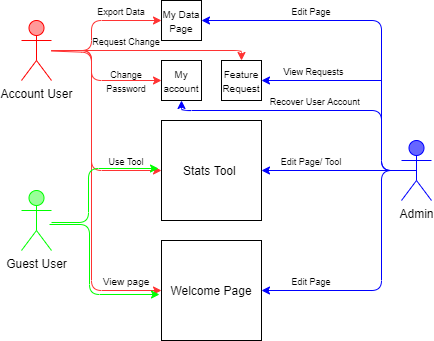

The diagram above was exported from draw.io. Its source (the exported page's mxGraphModel, read from the mxfile embedded in the PNG):
<mxGraphModel dx="1022" dy="738" grid="1" gridSize="10" guides="1" tooltips="1" connect="1" arrows="1" fold="1" page="1" pageScale="1" pageWidth="850" pageHeight="1100" math="0" shadow="0">
  <root>
    <mxCell id="0" />
    <mxCell id="1" parent="0" />
    <mxCell id="M932ztPuYHfAt_Os0B0Q-1" value="Account User" style="shape=umlActor;verticalLabelPosition=bottom;verticalAlign=top;html=1;outlineConnect=0;strokeColor=#FF0000;fillColor=#FF9999;" vertex="1" parent="1">
      <mxGeometry x="170" y="210" width="30" height="60" as="geometry" />
    </mxCell>
    <mxCell id="M932ztPuYHfAt_Os0B0Q-2" value="Guest User&lt;br&gt;" style="shape=umlActor;verticalLabelPosition=bottom;verticalAlign=top;html=1;outlineConnect=0;strokeColor=#00FF00;fillColor=#99FF99;" vertex="1" parent="1">
      <mxGeometry x="170" y="380" width="30" height="60" as="geometry" />
    </mxCell>
    <mxCell id="M932ztPuYHfAt_Os0B0Q-3" value="Admin&lt;br&gt;" style="shape=umlActor;verticalLabelPosition=bottom;verticalAlign=top;html=1;outlineConnect=0;strokeColor=#0000FF;fillColor=#6666FF;" vertex="1" parent="1">
      <mxGeometry x="550" y="330" width="30" height="60" as="geometry" />
    </mxCell>
    <mxCell id="M932ztPuYHfAt_Os0B0Q-4" value="Welcome Page" style="whiteSpace=wrap;html=1;aspect=fixed;strokeColor=#000000;fillColor=#FFFFFF;" vertex="1" parent="1">
      <mxGeometry x="310" y="430" width="100" height="100" as="geometry" />
    </mxCell>
    <mxCell id="M932ztPuYHfAt_Os0B0Q-5" value="Stats Tool&amp;nbsp;" style="whiteSpace=wrap;html=1;aspect=fixed;strokeColor=#000000;fillColor=#FFFFFF;" vertex="1" parent="1">
      <mxGeometry x="310" y="310" width="100" height="100" as="geometry" />
    </mxCell>
    <mxCell id="M932ztPuYHfAt_Os0B0Q-6" value="&lt;font style=&quot;font-size: 10px&quot;&gt;My Data Page&lt;/font&gt;" style="whiteSpace=wrap;html=1;aspect=fixed;strokeColor=#000000;fillColor=#FFFFFF;" vertex="1" parent="1">
      <mxGeometry x="310" y="190" width="40" height="40" as="geometry" />
    </mxCell>
    <mxCell id="M932ztPuYHfAt_Os0B0Q-7" value="&lt;font style=&quot;font-size: 10px&quot;&gt;Feature Request&lt;/font&gt;" style="whiteSpace=wrap;html=1;aspect=fixed;strokeColor=#000000;fillColor=#FFFFFF;" vertex="1" parent="1">
      <mxGeometry x="370" y="250" width="40" height="40" as="geometry" />
    </mxCell>
    <mxCell id="M932ztPuYHfAt_Os0B0Q-8" value="&lt;font style=&quot;font-size: 10px&quot;&gt;My account&lt;/font&gt;" style="rounded=0;whiteSpace=wrap;html=1;strokeColor=#000000;fillColor=#FFFFFF;" vertex="1" parent="1">
      <mxGeometry x="310" y="250" width="40" height="40" as="geometry" />
    </mxCell>
    <mxCell id="M932ztPuYHfAt_Os0B0Q-9" value="" style="endArrow=classic;html=1;entryX=0;entryY=0.5;entryDx=0;entryDy=0;strokeColor=#FF3333;" edge="1" parent="1" source="M932ztPuYHfAt_Os0B0Q-1" target="M932ztPuYHfAt_Os0B0Q-5">
      <mxGeometry width="50" height="50" relative="1" as="geometry">
        <mxPoint x="730" y="500" as="sourcePoint" />
        <mxPoint x="780" y="450" as="targetPoint" />
        <Array as="points">
          <mxPoint x="240" y="240" />
          <mxPoint x="240" y="360" />
        </Array>
      </mxGeometry>
    </mxCell>
    <mxCell id="M932ztPuYHfAt_Os0B0Q-10" value="" style="endArrow=classic;html=1;entryX=0;entryY=0.5;entryDx=0;entryDy=0;strokeColor=#FF3333;" edge="1" parent="1" source="M932ztPuYHfAt_Os0B0Q-1" target="M932ztPuYHfAt_Os0B0Q-6">
      <mxGeometry width="50" height="50" relative="1" as="geometry">
        <mxPoint x="200" y="90" as="sourcePoint" />
        <mxPoint x="310" y="210" as="targetPoint" />
        <Array as="points">
          <mxPoint x="240" y="240" />
          <mxPoint x="240" y="210" />
        </Array>
      </mxGeometry>
    </mxCell>
    <mxCell id="M932ztPuYHfAt_Os0B0Q-11" value="" style="endArrow=classic;html=1;entryX=0;entryY=0.5;entryDx=0;entryDy=0;strokeColor=#FF3333;" edge="1" parent="1" source="M932ztPuYHfAt_Os0B0Q-1" target="M932ztPuYHfAt_Os0B0Q-8">
      <mxGeometry width="50" height="50" relative="1" as="geometry">
        <mxPoint x="210" y="250" as="sourcePoint" />
        <mxPoint x="320" y="220.0000000000001" as="targetPoint" />
        <Array as="points">
          <mxPoint x="240" y="242" />
          <mxPoint x="240" y="270" />
        </Array>
      </mxGeometry>
    </mxCell>
    <mxCell id="M932ztPuYHfAt_Os0B0Q-12" value="" style="endArrow=classic;html=1;entryX=0.5;entryY=0;entryDx=0;entryDy=0;strokeColor=#FF3333;" edge="1" parent="1" source="M932ztPuYHfAt_Os0B0Q-1" target="M932ztPuYHfAt_Os0B0Q-7">
      <mxGeometry width="50" height="50" relative="1" as="geometry">
        <mxPoint x="220" y="260" as="sourcePoint" />
        <mxPoint x="330" y="230.0000000000001" as="targetPoint" />
        <Array as="points">
          <mxPoint x="390" y="240" />
        </Array>
      </mxGeometry>
    </mxCell>
    <mxCell id="M932ztPuYHfAt_Os0B0Q-13" value="" style="endArrow=classic;html=1;entryX=0;entryY=0.5;entryDx=0;entryDy=0;strokeColor=#FF3333;" edge="1" parent="1" source="M932ztPuYHfAt_Os0B0Q-1" target="M932ztPuYHfAt_Os0B0Q-4">
      <mxGeometry width="50" height="50" relative="1" as="geometry">
        <mxPoint x="230" y="270" as="sourcePoint" />
        <mxPoint x="340" y="240.0000000000001" as="targetPoint" />
        <Array as="points">
          <mxPoint x="240" y="240" />
          <mxPoint x="240" y="480" />
        </Array>
      </mxGeometry>
    </mxCell>
    <mxCell id="M932ztPuYHfAt_Os0B0Q-14" value="&lt;font style=&quot;font-size: 9px&quot;&gt;Export Data&lt;/font&gt;" style="text;html=1;strokeColor=none;fillColor=none;align=center;verticalAlign=middle;whiteSpace=wrap;rounded=0;" vertex="1" parent="1">
      <mxGeometry x="240" y="190" width="60" height="20" as="geometry" />
    </mxCell>
    <mxCell id="M932ztPuYHfAt_Os0B0Q-15" value="&lt;font style=&quot;font-size: 9px&quot;&gt;Request Change&lt;/font&gt;" style="text;html=1;strokeColor=none;fillColor=none;align=center;verticalAlign=middle;whiteSpace=wrap;rounded=0;" vertex="1" parent="1">
      <mxGeometry x="240" y="220" width="70" height="20" as="geometry" />
    </mxCell>
    <mxCell id="M932ztPuYHfAt_Os0B0Q-16" value="&lt;font style=&quot;font-size: 9px&quot;&gt;Change Password&lt;/font&gt;" style="text;html=1;strokeColor=none;fillColor=none;align=center;verticalAlign=middle;whiteSpace=wrap;rounded=0;" vertex="1" parent="1">
      <mxGeometry x="240" y="260" width="70" height="20" as="geometry" />
    </mxCell>
    <mxCell id="M932ztPuYHfAt_Os0B0Q-17" value="&lt;font style=&quot;font-size: 9px&quot;&gt;Use Tool&lt;/font&gt;" style="text;html=1;strokeColor=none;fillColor=none;align=center;verticalAlign=middle;whiteSpace=wrap;rounded=0;" vertex="1" parent="1">
      <mxGeometry x="240" y="340" width="70" height="20" as="geometry" />
    </mxCell>
    <mxCell id="M932ztPuYHfAt_Os0B0Q-18" value="&lt;font size=&quot;1&quot;&gt;View page&lt;/font&gt;" style="text;html=1;strokeColor=none;fillColor=none;align=center;verticalAlign=middle;whiteSpace=wrap;rounded=0;" vertex="1" parent="1">
      <mxGeometry x="240" y="460" width="70" height="20" as="geometry" />
    </mxCell>
    <mxCell id="M932ztPuYHfAt_Os0B0Q-19" value="" style="endArrow=classic;html=1;strokeColor=#00FF00;entryX=1;entryY=1;entryDx=0;entryDy=0;fontStyle=1" edge="1" parent="1">
      <mxGeometry width="50" height="50" relative="1" as="geometry">
        <mxPoint x="198" y="414" as="sourcePoint" />
        <mxPoint x="308" y="484" as="targetPoint" />
        <Array as="points">
          <mxPoint x="238" y="414" />
          <mxPoint x="238" y="484" />
        </Array>
      </mxGeometry>
    </mxCell>
    <mxCell id="M932ztPuYHfAt_Os0B0Q-20" value="" style="endArrow=classic;html=1;strokeColor=#00FF00;entryX=1;entryY=1;entryDx=0;entryDy=0;" edge="1" parent="1">
      <mxGeometry width="50" height="50" relative="1" as="geometry">
        <mxPoint x="200" y="412.0000000000001" as="sourcePoint" />
        <mxPoint x="306.9999999999999" y="357.9999999999999" as="targetPoint" />
        <Array as="points">
          <mxPoint x="237" y="412" />
          <mxPoint x="237" y="358" />
        </Array>
      </mxGeometry>
    </mxCell>
    <mxCell id="M932ztPuYHfAt_Os0B0Q-21" value="" style="endArrow=classic;html=1;strokeColor=#0000FF;exitX=0.5;exitY=0.5;exitDx=0;exitDy=0;exitPerimeter=0;entryX=1;entryY=0.5;entryDx=0;entryDy=0;" edge="1" parent="1" source="M932ztPuYHfAt_Os0B0Q-3" target="M932ztPuYHfAt_Os0B0Q-5">
      <mxGeometry width="50" height="50" relative="1" as="geometry">
        <mxPoint x="730" y="500" as="sourcePoint" />
        <mxPoint x="780" y="450" as="targetPoint" />
      </mxGeometry>
    </mxCell>
    <mxCell id="M932ztPuYHfAt_Os0B0Q-22" value="" style="endArrow=classic;html=1;strokeColor=#0000FF;exitX=0.5;exitY=0.5;exitDx=0;exitDy=0;exitPerimeter=0;entryX=1;entryY=0.5;entryDx=0;entryDy=0;" edge="1" parent="1" source="M932ztPuYHfAt_Os0B0Q-3" target="M932ztPuYHfAt_Os0B0Q-6">
      <mxGeometry width="50" height="50" relative="1" as="geometry">
        <mxPoint x="575" y="370" as="sourcePoint" />
        <mxPoint x="420" y="370" as="targetPoint" />
        <Array as="points">
          <mxPoint x="530" y="360" />
          <mxPoint x="530" y="210" />
        </Array>
      </mxGeometry>
    </mxCell>
    <mxCell id="M932ztPuYHfAt_Os0B0Q-23" value="" style="endArrow=classic;html=1;strokeColor=#0000FF;exitX=0.5;exitY=0.5;exitDx=0;exitDy=0;exitPerimeter=0;entryX=0.5;entryY=1;entryDx=0;entryDy=0;" edge="1" parent="1" source="M932ztPuYHfAt_Os0B0Q-3" target="M932ztPuYHfAt_Os0B0Q-8">
      <mxGeometry width="50" height="50" relative="1" as="geometry">
        <mxPoint x="575" y="370" as="sourcePoint" />
        <mxPoint x="360" y="220.0000000000001" as="targetPoint" />
        <Array as="points">
          <mxPoint x="530" y="360" />
          <mxPoint x="530" y="300" />
          <mxPoint x="330" y="300" />
        </Array>
      </mxGeometry>
    </mxCell>
    <mxCell id="M932ztPuYHfAt_Os0B0Q-24" value="" style="endArrow=classic;html=1;strokeColor=#0000FF;entryX=1;entryY=0.5;entryDx=0;entryDy=0;exitX=0.5;exitY=0.5;exitDx=0;exitDy=0;exitPerimeter=0;" edge="1" parent="1" source="M932ztPuYHfAt_Os0B0Q-3" target="M932ztPuYHfAt_Os0B0Q-4">
      <mxGeometry width="50" height="50" relative="1" as="geometry">
        <mxPoint x="730" y="500" as="sourcePoint" />
        <mxPoint x="780" y="450" as="targetPoint" />
        <Array as="points">
          <mxPoint x="530" y="360" />
          <mxPoint x="530" y="480" />
        </Array>
      </mxGeometry>
    </mxCell>
    <mxCell id="M932ztPuYHfAt_Os0B0Q-25" value="" style="endArrow=classic;html=1;strokeColor=#0000FF;entryX=1;entryY=0.5;entryDx=0;entryDy=0;" edge="1" parent="1" target="M932ztPuYHfAt_Os0B0Q-7">
      <mxGeometry width="50" height="50" relative="1" as="geometry">
        <mxPoint x="530" y="270" as="sourcePoint" />
        <mxPoint x="780" y="450" as="targetPoint" />
      </mxGeometry>
    </mxCell>
    <mxCell id="M932ztPuYHfAt_Os0B0Q-26" value="&lt;font style=&quot;font-size: 9px&quot;&gt;Edit Page&lt;/font&gt;" style="text;html=1;strokeColor=none;fillColor=none;align=center;verticalAlign=middle;whiteSpace=wrap;rounded=0;" vertex="1" parent="1">
      <mxGeometry x="430" y="460" width="60" height="20" as="geometry" />
    </mxCell>
    <mxCell id="M932ztPuYHfAt_Os0B0Q-27" value="&lt;font style=&quot;font-size: 9px&quot;&gt;Edit Page/ Tool&lt;/font&gt;" style="text;html=1;strokeColor=none;fillColor=none;align=center;verticalAlign=middle;whiteSpace=wrap;rounded=0;" vertex="1" parent="1">
      <mxGeometry x="420" y="340" width="80" height="20" as="geometry" />
    </mxCell>
    <mxCell id="M932ztPuYHfAt_Os0B0Q-28" value="&lt;font style=&quot;font-size: 9px&quot;&gt;View Requests&lt;/font&gt;" style="text;html=1;strokeColor=none;fillColor=none;align=center;verticalAlign=middle;whiteSpace=wrap;rounded=0;" vertex="1" parent="1">
      <mxGeometry x="425" y="250" width="75" height="20" as="geometry" />
    </mxCell>
    <mxCell id="M932ztPuYHfAt_Os0B0Q-29" value="&lt;font style=&quot;font-size: 9px&quot;&gt;Recover User Account&amp;nbsp;&lt;/font&gt;" style="text;html=1;strokeColor=none;fillColor=none;align=center;verticalAlign=middle;whiteSpace=wrap;rounded=0;" vertex="1" parent="1">
      <mxGeometry x="410" y="280" width="110" height="20" as="geometry" />
    </mxCell>
    <mxCell id="M932ztPuYHfAt_Os0B0Q-30" value="&lt;font style=&quot;font-size: 9px&quot;&gt;Edit Page&lt;/font&gt;" style="text;html=1;strokeColor=none;fillColor=none;align=center;verticalAlign=middle;whiteSpace=wrap;rounded=0;" vertex="1" parent="1">
      <mxGeometry x="430" y="190" width="60" height="20" as="geometry" />
    </mxCell>
  </root>
</mxGraphModel>